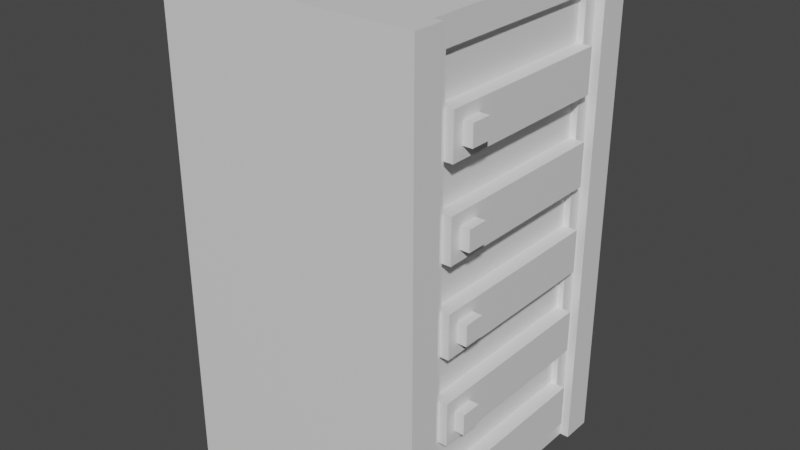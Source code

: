 # Source: Servers.blend  (saved by Blender 2.83.18; exported with 4.5.12 LTS)
import bpy
from mathutils import Matrix  # noqa: F401  (used for matrix-valued properties, if any)

bpy.ops.wm.read_factory_settings(use_empty=True)
scene = bpy.context.scene
scene.name = 'Scene'

# ---- collections
col_collection = bpy.data.collections.new('Collection'); scene.collection.children.link(col_collection)

# ---- materials (node trees are filled in below, after node groups)
mat_light = bpy.data.materials.new('Light')
mat_light.use_transparent_shadow = False
mat_bluee = bpy.data.materials.new('Bluee')
mat_bluee.use_transparent_shadow = False
mat_dark = bpy.data.materials.new('Dark')
mat_dark.use_transparent_shadow = False
mat_green = bpy.data.materials.new('Green')
mat_green.use_transparent_shadow = False

# ---- material node trees
mat_light.use_nodes = True; mat_light.node_tree.nodes.clear()
_N = mat_light.node_tree.nodes; _L = mat_light.node_tree.links
n0 = _N.new('ShaderNodeBsdfPrincipled'); n0.name = 'Principled BSDF'; n0.location = (10, 300)
n0.distribution = 'GGX'
n0.subsurface_method = 'BURLEY'
n0.inputs[3].default_value = 1.45
n0.inputs[27].default_value = (0.0, 0.0, 0.0, 1.0)
n0.inputs[28].default_value = 1.0
n1 = _N.new('ShaderNodeOutputMaterial'); n1.name = 'Material Output'; n1.location = (300, 300)
_L.new(n0.outputs[0], n1.inputs[0])
n1.is_active_output = True
mat_bluee.use_nodes = True; mat_bluee.node_tree.nodes.clear()
_N = mat_bluee.node_tree.nodes; _L = mat_bluee.node_tree.links
n0 = _N.new('ShaderNodeBsdfPrincipled'); n0.name = 'Principled BSDF'; n0.location = (10, 300)
n0.distribution = 'GGX'
n0.subsurface_method = 'BURLEY'
n0.inputs[3].default_value = 1.45
n0.inputs[27].default_value = (0.0, 0.0, 0.0, 1.0)
n0.inputs[28].default_value = 1.0
n1 = _N.new('ShaderNodeOutputMaterial'); n1.name = 'Material Output'; n1.location = (300, 300)
_L.new(n0.outputs[0], n1.inputs[0])
n1.is_active_output = True
mat_dark.use_nodes = True; mat_dark.node_tree.nodes.clear()
_N = mat_dark.node_tree.nodes; _L = mat_dark.node_tree.links
n0 = _N.new('ShaderNodeBsdfPrincipled'); n0.name = 'Principled BSDF'; n0.location = (10, 300)
n0.distribution = 'GGX'
n0.subsurface_method = 'BURLEY'
n0.inputs[3].default_value = 1.45
n0.inputs[27].default_value = (0.0, 0.0, 0.0, 1.0)
n0.inputs[28].default_value = 1.0
n1 = _N.new('ShaderNodeOutputMaterial'); n1.name = 'Material Output'; n1.location = (300, 300)
_L.new(n0.outputs[0], n1.inputs[0])
n1.is_active_output = True
mat_green.use_nodes = True; mat_green.node_tree.nodes.clear()
_N = mat_green.node_tree.nodes; _L = mat_green.node_tree.links
n0 = _N.new('ShaderNodeBsdfPrincipled'); n0.name = 'Principled BSDF'; n0.location = (10, 300)
n0.distribution = 'GGX'
n0.subsurface_method = 'BURLEY'
n0.inputs[3].default_value = 1.45
n0.inputs[27].default_value = (0.0, 0.0, 0.0, 1.0)
n0.inputs[28].default_value = 1.0
n1 = _N.new('ShaderNodeOutputMaterial'); n1.name = 'Material Output'; n1.location = (300, 300)
_L.new(n0.outputs[0], n1.inputs[0])
n1.is_active_output = True

# ---- world
world_world = bpy.data.worlds.new('World'); scene.world = world_world
world_world.use_nodes = True; world_world.node_tree.nodes.clear()
_N = world_world.node_tree.nodes; _L = world_world.node_tree.links
n0 = _N.new('ShaderNodeOutputWorld'); n0.name = 'World Output'; n0.location = (300, 300)
n1 = _N.new('ShaderNodeBackground'); n1.name = 'Background'; n1.location = (10, 300)
n1.inputs[0].default_value = (0.05088, 0.05088, 0.05088, 1.0)
_L.new(n1.outputs[0], n0.inputs[0])
n0.is_active_output = True
world_world.color = (0.05088, 0.05088, 0.05088)
world_world.use_sun_shadow = False
world_world.sun_shadow_jitter_overblur = 0.0

# ---- meshes
me_cube_001 = bpy.data.meshes.new('Cube.001')
me_cube_001.from_pydata([(1.0, -1.0, -1.0), (1.0, -1.0, 1.0), (1.0, 1.0, -1.0), (1.0, 1.0, 1.0), (1.0, -0.6716, 0.8938), (1.0, -0.6716, -0.8938), (1.0, 0.6716, -0.8938), (1.0, 0.6716, 0.8938), (1.0, 0.7778, 1.0), (1.0, -0.7778, 1.0), (1.0, -0.7778, -1.0), (1.0, 0.7778, -1.0), (1.0, 1.0, 0.8), (1.0, 1.0, 0.6), (1.0, 1.0, 0.4), (1.0, 1.0, 0.2), (1.0, 1.0, 0.0), (1.0, 1.0, -0.2), (1.0, 1.0, -0.4), (1.0, 1.0, -0.6), (1.0, 1.0, -0.8), (1.0, -1.0, 0.8), (1.0, -1.0, 0.6), (1.0, -1.0, 0.4), (1.0, -1.0, 0.2), (1.0, -1.0, 0.0), (1.0, -1.0, -0.2), (1.0, -1.0, -0.4), (1.0, -1.0, -0.6), (1.0, -1.0, -0.8), (1.0, -0.7778, 0.8), (1.0, -0.7778, 0.6), (1.0, -0.7778, 0.4), (1.0, -0.7778, 0.2), (1.0, -0.7778, 0.0), (1.0, -0.7778, -0.2), (1.0, -0.7778, -0.4), (1.0, -0.7778, -0.6), (1.0, -0.7778, -0.8), (1.0, 0.7778, 0.8), (1.0, 0.7778, 0.6), (1.0, 0.7778, 0.4), (1.0, 0.7778, 0.2), (1.0, 0.7778, 0.0), (1.0, 0.7778, -0.2), (1.0, 0.7778, -0.4), (1.0, 0.7778, -0.6), (1.0, 0.7778, -0.8), (1.0, -0.6716, 0.7151), (1.0, -0.6716, 0.5363), (1.0, -0.6716, 0.3575), (1.0, -0.6716, 0.1788), (1.0, -0.6716, -2.98e-08), (1.0, -0.6716, -0.1788), (1.0, -0.6716, -0.3575), (1.0, -0.6716, -0.5363), (1.0, -0.6716, -0.7151), (1.0, 0.6716, 0.7151), (1.0, 0.6716, 0.5363), (1.0, 0.6716, 0.3575), (1.0, 0.6716, 0.1788), (1.0, 0.6716, -2.98e-08), (1.0, 0.6716, -0.1788), (1.0, 0.6716, -0.3575), (1.0, 0.6716, -0.5363), (1.0, 0.6716, -0.7151), (1.072, -0.6716, -0.7151), (1.072, -0.6716, -0.8938), (1.072, 0.6716, -0.8938), (1.072, 0.6716, -0.7151), (1.072, -0.6716, 0.7151), (1.072, -0.6716, 0.5363), (1.072, -0.6716, 0.3575), (1.072, -0.6716, 0.1788), (1.072, -0.6716, -2.98e-08), (1.072, -0.6716, -0.1788), (1.072, -0.6716, -0.3575), (1.072, -0.6716, -0.5363), (1.072, 0.6716, 0.7151), (1.072, 0.6716, 0.5363), (1.072, 0.6716, 0.3575), (1.072, 0.6716, 0.1788), (1.072, 0.6716, -2.98e-08), (1.072, 0.6716, -0.1788), (1.072, 0.6716, -0.3575), (1.072, 0.6716, -0.5363), (1.075, 1.0, -0.8), (1.075, 1.0, -1.0), (1.075, 0.7778, -1.0), (1.075, -0.7778, 1.0), (1.075, -1.0, 1.0), (1.075, -1.0, -0.8), (1.075, -1.0, -1.0), (1.075, -0.7778, -1.0), (1.075, -0.7778, -0.8), (1.075, 1.0, 1.0), (1.075, 0.7778, 1.0), (1.075, 0.7778, -0.8), (1.075, 1.0, 0.8), (1.075, 1.0, 0.6), (1.075, 1.0, 0.4), (1.075, 1.0, 0.2), (1.075, 1.0, 0.0), (1.075, 1.0, -0.2), (1.075, 1.0, -0.4), (1.075, 1.0, -0.6), (1.075, -1.0, 0.8), (1.075, -1.0, 0.6), (1.075, -1.0, 0.4), (1.075, -1.0, 0.2), (1.075, -1.0, 0.0), (1.075, -1.0, -0.2), (1.075, -1.0, -0.4), (1.075, -1.0, -0.6), (1.075, -0.7778, 0.8), (1.075, -0.7778, 0.6), (1.075, -0.7778, 0.4), (1.075, -0.7778, 0.2), (1.075, -0.7778, 0.0), (1.075, -0.7778, -0.2), (1.075, -0.7778, -0.4), (1.075, -0.7778, -0.6), (1.075, 0.7778, 0.8), (1.075, 0.7778, 0.6), (1.075, 0.7778, 0.4), (1.075, 0.7778, 0.2), (1.075, 0.7778, 0.0), (1.075, 0.7778, -0.2), (1.075, 0.7778, -0.4), (1.075, 0.7778, -0.6), (0.9467, 0.6716, 0.8938), (0.9467, -0.6716, 0.8938), (0.9467, -0.6716, 0.7151), (0.9467, -0.6716, 0.5363), (0.9467, -0.6716, 0.3575), (0.9467, -0.6716, 0.1788), (0.9467, -0.6716, -2.98e-08), (0.9467, -0.6716, -0.1788), (0.9467, -0.6716, -0.3575), (0.9467, -0.6716, -0.5363), (0.9467, -0.6716, -0.7151), (0.9467, 0.6716, 0.7151), (0.9467, 0.6716, 0.5363), (0.9467, 0.6716, 0.3575), (0.9467, 0.6716, 0.1788), (0.9467, 0.6716, -2.98e-08), (0.9467, 0.6716, -0.1788), (0.9467, 0.6716, -0.3575), (0.9467, 0.6716, -0.5363), (0.9467, 0.6716, -0.7151), (-1.0, -1.0, -1.0), (-1.0, -1.0, 1.0), (-1.0, 1.0, -1.0), (-1.0, 1.0, 1.0), (0.0, 0.7778, 1.0), (0.0, 0.7778, -1.0), (-1.0, -0.6716, 0.8938), (0.0, -0.7778, -1.0), (-1.0, -0.6716, -0.8938), (0.0, -0.7778, 1.0), (0.0, -1.0, 1.0), (0.0, -1.0, -1.0), (-1.0, 0.6716, -0.8938), (0.0, 1.0, 1.0), (-1.0, 0.6716, 0.8938), (0.0, 1.0, -1.0), (-1.0, 0.7778, 1.0), (-1.0, -0.7778, 1.0), (-1.0, -0.7778, -1.0), (-1.0, 0.7778, -1.0), (-1.0, 1.0, 0.8), (-1.0, 1.0, 0.6), (-1.0, 1.0, 0.4), (-1.0, 1.0, 0.2), (-1.0, 1.0, 0.0), (-1.0, 1.0, -0.2), (-1.0, 1.0, -0.4), (-1.0, 1.0, -0.6), (-1.0, 1.0, -0.8), (-1.0, -1.0, 0.8), (-1.0, -1.0, 0.6), (-1.0, -1.0, 0.4), (-1.0, -1.0, 0.2), (-1.0, -1.0, 0.0), (-1.0, -1.0, -0.2), (-1.0, -1.0, -0.4), (-1.0, -1.0, -0.6), (-1.0, -1.0, -0.8), (0.0, 1.0, 0.8), (0.0, 1.0, 0.6), (0.0, 1.0, 0.4), (0.0, 1.0, 0.2), (0.0, 1.0, 0.0), (0.0, 1.0, -0.2), (0.0, 1.0, -0.4), (0.0, 1.0, -0.6), (0.0, 1.0, -0.8), (0.0, -1.0, 0.8), (0.0, -1.0, 0.6), (0.0, -1.0, 0.4), (0.0, -1.0, 0.2), (0.0, -1.0, 0.0), (0.0, -1.0, -0.2), (0.0, -1.0, -0.4), (0.0, -1.0, -0.6), (0.0, -1.0, -0.8), (-1.0, -0.7778, 0.8), (-1.0, -0.7778, 0.6), (-1.0, -0.7778, 0.4), (-1.0, -0.7778, 0.2), (-1.0, -0.7778, 0.0), (-1.0, -0.7778, -0.2), (-1.0, -0.7778, -0.4), (-1.0, -0.7778, -0.6), (-1.0, -0.7778, -0.8), (-1.0, 0.7778, 0.8), (-1.0, 0.7778, 0.6), (-1.0, 0.7778, 0.4), (-1.0, 0.7778, 0.2), (-1.0, 0.7778, 0.0), (-1.0, 0.7778, -0.2), (-1.0, 0.7778, -0.4), (-1.0, 0.7778, -0.6), (-1.0, 0.7778, -0.8), (-1.0, -0.6716, 0.7151), (-1.0, -0.6716, 0.5363), (-1.0, -0.6716, 0.3575), (-1.0, -0.6716, 0.1788), (-1.0, -0.6716, -2.98e-08), (-1.0, -0.6716, -0.1788), (-1.0, -0.6716, -0.3575), (-1.0, -0.6716, -0.5363), (-1.0, -0.6716, -0.7151), (-1.0, 0.6716, 0.7151), (-1.0, 0.6716, 0.5363), (-1.0, 0.6716, 0.3575), (-1.0, 0.6716, 0.1788), (-1.0, 0.6716, -2.98e-08), (-1.0, 0.6716, -0.1788), (-1.0, 0.6716, -0.3575), (-1.0, 0.6716, -0.5363), (-1.0, 0.6716, -0.7151), (-1.072, -0.6716, -0.7151), (-1.072, -0.6716, -0.8938), (-1.072, 0.6716, -0.8938), (-1.072, 0.6716, -0.7151), (-1.072, -0.6716, 0.7151), (-1.072, -0.6716, 0.5363), (-1.072, -0.6716, 0.3575), (-1.072, -0.6716, 0.1788), (-1.072, -0.6716, -2.98e-08), (-1.072, -0.6716, -0.1788), (-1.072, -0.6716, -0.3575), (-1.072, -0.6716, -0.5363), (-1.072, 0.6716, 0.7151), (-1.072, 0.6716, 0.5363), (-1.072, 0.6716, 0.3575), (-1.072, 0.6716, 0.1788), (-1.072, 0.6716, -2.98e-08), (-1.072, 0.6716, -0.1788), (-1.072, 0.6716, -0.3575), (-1.072, 0.6716, -0.5363), (-1.075, 1.0, -0.8), (-1.075, 1.0, -1.0), (-1.075, 0.7778, -1.0), (-1.075, -0.7778, 1.0), (-1.075, -1.0, 1.0), (-1.075, -1.0, -0.8), (-1.075, -1.0, -1.0), (-1.075, -0.7778, -1.0), (-1.075, -0.7778, -0.8), (-1.075, 1.0, 1.0), (-1.075, 0.7778, 1.0), (-1.075, 0.7778, -0.8), (-1.075, 1.0, 0.8), (-1.075, 1.0, 0.6), (-1.075, 1.0, 0.4), (-1.075, 1.0, 0.2), (-1.075, 1.0, 0.0), (-1.075, 1.0, -0.2), (-1.075, 1.0, -0.4), (-1.075, 1.0, -0.6), (-1.075, -1.0, 0.8), (-1.075, -1.0, 0.6), (-1.075, -1.0, 0.4), (-1.075, -1.0, 0.2), (-1.075, -1.0, 0.0), (-1.075, -1.0, -0.2), (-1.075, -1.0, -0.4), (-1.075, -1.0, -0.6), (-1.075, -0.7778, 0.8), (-1.075, -0.7778, 0.6), (-1.075, -0.7778, 0.4), (-1.075, -0.7778, 0.2), (-1.075, -0.7778, 0.0), (-1.075, -0.7778, -0.2), (-1.075, -0.7778, -0.4), (-1.075, -0.7778, -0.6), (-1.075, 0.7778, 0.8), (-1.075, 0.7778, 0.6), (-1.075, 0.7778, 0.4), (-1.075, 0.7778, 0.2), (-1.075, 0.7778, 0.0), (-1.075, 0.7778, -0.2), (-1.075, 0.7778, -0.4), (-1.075, 0.7778, -0.6), (-0.9467, 0.6716, 0.8938), (-0.9467, -0.6716, 0.8938), (-0.9467, -0.6716, 0.7151), (-0.9467, -0.6716, 0.5363), (-0.9467, -0.6716, 0.3575), (-0.9467, -0.6716, 0.1788), (-0.9467, -0.6716, -2.98e-08), (-0.9467, -0.6716, -0.1788), (-0.9467, -0.6716, -0.3575), (-0.9467, -0.6716, -0.5363), (-0.9467, -0.6716, -0.7151), (-0.9467, 0.6716, 0.7151), (-0.9467, 0.6716, 0.5363), (-0.9467, 0.6716, 0.3575), (-0.9467, 0.6716, 0.1788), (-0.9467, 0.6716, -2.98e-08), (-0.9467, 0.6716, -0.1788), (-0.9467, 0.6716, -0.3575), (-0.9467, 0.6716, -0.5363), (-0.9467, 0.6716, -0.7151), (1.053, -0.5935, 0.6678), (1.053, -0.5935, 0.5836), (1.053, -0.4478, 0.6678), (1.053, -0.4478, 0.5836), (1.15, -0.5935, 0.6678), (1.15, -0.5935, 0.5836), (1.15, -0.4478, 0.6678), (1.15, -0.4478, 0.5836), (-1.053, -0.5935, 0.6678), (-1.053, -0.5935, 0.5836), (-1.053, -0.4478, 0.6678), (-1.053, -0.4478, 0.5836), (-1.15, -0.5935, 0.6678), (-1.15, -0.5935, 0.5836), (-1.15, -0.4478, 0.6678), (-1.15, -0.4478, 0.5836), (1.053, -0.5935, 0.3077), (1.053, -0.5935, 0.2234), (1.053, -0.4478, 0.3077), (1.053, -0.4478, 0.2234), (1.15, -0.5935, 0.3077), (1.15, -0.5935, 0.2234), (1.15, -0.4478, 0.3077), (1.15, -0.4478, 0.2234), (-1.053, -0.5935, 0.3077), (-1.053, -0.5935, 0.2234), (-1.053, -0.4478, 0.3077), (-1.053, -0.4478, 0.2234), (-1.15, -0.5935, 0.3077), (-1.15, -0.5935, 0.2234), (-1.15, -0.4478, 0.3077), (-1.15, -0.4478, 0.2234), (1.053, -0.5935, -0.0477), (1.053, -0.5935, -0.132), (1.053, -0.4478, -0.0477), (1.053, -0.4478, -0.132), (1.15, -0.5935, -0.0477), (1.15, -0.5935, -0.132), (1.15, -0.4478, -0.0477), (1.15, -0.4478, -0.132), (-1.053, -0.5935, -0.0477), (-1.053, -0.5935, -0.132), (-1.053, -0.4478, -0.0477), (-1.053, -0.4478, -0.132), (-1.15, -0.5935, -0.0477), (-1.15, -0.5935, -0.132), (-1.15, -0.4478, -0.0477), (-1.15, -0.4478, -0.132), (1.053, -0.5935, -0.4121), (1.053, -0.5935, -0.4964), (1.053, -0.4478, -0.4121), (1.053, -0.4478, -0.4964), (1.15, -0.5935, -0.4121), (1.15, -0.5935, -0.4964), (1.15, -0.4478, -0.4121), (1.15, -0.4478, -0.4964), (-1.053, -0.5935, -0.4121), (-1.053, -0.5935, -0.4964), (-1.053, -0.4478, -0.4121), (-1.053, -0.4478, -0.4964), (-1.15, -0.5935, -0.4121), (-1.15, -0.5935, -0.4964), (-1.15, -0.4478, -0.4121), (-1.15, -0.4478, -0.4964), (1.053, -0.5935, -0.7576), (1.053, -0.5935, -0.8419), (1.053, -0.4478, -0.7576), (1.053, -0.4478, -0.8419), (1.15, -0.5935, -0.7576), (1.15, -0.5935, -0.8419), (1.15, -0.4478, -0.7576), (1.15, -0.4478, -0.8419), (-1.053, -0.5935, -0.7576), (-1.053, -0.5935, -0.8419), (-1.053, -0.4478, -0.7576), (-1.053, -0.4478, -0.8419), (-1.15, -0.5935, -0.7576), (-1.15, -0.5935, -0.8419), (-1.15, -0.4478, -0.7576), (-1.15, -0.4478, -0.8419)], [], [(188, 163, 3, 12), (20, 19, 105, 86), (157, 10, 0, 161), (21, 1, 160, 197), (10, 157, 155, 11), (9, 159, 160, 1), (56, 5, 67, 66), (41, 42, 125, 124), (165, 2, 11, 155), (159, 9, 8, 154), (3, 163, 154, 8), (4, 7, 8, 9), (48, 4, 9, 30), (6, 5, 10, 11), (65, 6, 11, 47), (7, 57, 39, 8), (57, 58, 40, 39), (58, 59, 41, 40), (59, 60, 42, 41), (60, 61, 43, 42), (61, 62, 44, 43), (62, 63, 45, 44), (63, 64, 46, 45), (64, 65, 47, 46), (5, 56, 38, 10), (56, 55, 37, 38), (55, 54, 36, 37), (54, 53, 35, 36), (53, 52, 34, 35), (52, 51, 33, 34), (51, 50, 32, 33), (50, 49, 31, 32), (49, 48, 30, 31), (2, 20, 86, 87), (19, 18, 104, 105), (40, 41, 124, 123), (18, 17, 103, 104), (39, 40, 123, 122), (17, 16, 102, 103), (8, 39, 122, 96), (16, 15, 101, 102), (38, 37, 121, 94), (63, 62, 146, 147), (53, 62, 83, 75), (64, 55, 139, 148), (52, 53, 75, 74), (4, 48, 132, 131), (60, 59, 80, 81), (54, 63, 147, 138), (61, 52, 74, 82), (53, 54, 138, 137), (0, 29, 205, 161), (29, 28, 204, 205), (28, 27, 203, 204), (27, 26, 202, 203), (26, 25, 201, 202), (25, 24, 200, 201), (24, 23, 199, 200), (23, 22, 198, 199), (22, 21, 197, 198), (28, 29, 91, 113), (47, 11, 88, 97), (15, 14, 100, 101), (37, 36, 120, 121), (27, 28, 113, 112), (14, 13, 99, 100), (36, 35, 119, 120), (26, 27, 112, 111), (3, 8, 96, 95), (165, 196, 20, 2), (196, 195, 19, 20), (195, 194, 18, 19), (194, 193, 17, 18), (193, 192, 16, 17), (192, 191, 15, 16), (191, 190, 14, 15), (190, 189, 13, 14), (189, 188, 12, 13), (69, 66, 67, 68), (78, 70, 71, 79), (80, 72, 73, 81), (82, 74, 75, 83), (84, 76, 77, 85), (63, 54, 76, 84), (5, 6, 68, 67), (62, 61, 82, 83), (54, 55, 77, 76), (55, 64, 85, 77), (6, 65, 69, 68), (57, 48, 70, 78), (48, 49, 71, 70), (65, 56, 66, 69), (64, 63, 84, 85), (49, 58, 79, 71), (59, 50, 72, 80), (58, 57, 78, 79), (50, 51, 73, 72), (51, 60, 81, 73), (114, 89, 90, 106), (98, 95, 96, 122), (87, 86, 97, 88), (86, 105, 129, 97), (105, 104, 128, 129), (104, 103, 127, 128), (103, 102, 126, 127), (102, 101, 125, 126), (101, 100, 124, 125), (100, 99, 123, 124), (99, 98, 122, 123), (93, 94, 91, 92), (94, 121, 113, 91), (121, 120, 112, 113), (120, 119, 111, 112), (119, 118, 110, 111), (118, 117, 109, 110), (117, 116, 108, 109), (116, 115, 107, 108), (115, 114, 106, 107), (11, 2, 87, 88), (42, 43, 126, 125), (1, 21, 106, 90), (30, 9, 89, 114), (9, 1, 90, 89), (43, 44, 127, 126), (0, 10, 93, 92), (21, 22, 107, 106), (31, 30, 114, 115), (29, 0, 92, 91), (44, 45, 128, 127), (22, 23, 108, 107), (32, 31, 115, 116), (45, 46, 129, 128), (10, 38, 94, 93), (23, 24, 109, 108), (33, 32, 116, 117), (46, 47, 97, 129), (24, 25, 110, 109), (34, 33, 117, 118), (12, 3, 95, 98), (25, 26, 111, 110), (35, 34, 118, 119), (13, 12, 98, 99), (130, 131, 132, 141), (142, 133, 134, 143), (144, 135, 136, 145), (146, 137, 138, 147), (148, 139, 140, 149), (55, 56, 140, 139), (48, 57, 141, 132), (56, 65, 149, 140), (57, 7, 130, 141), (58, 49, 133, 142), (49, 50, 134, 133), (65, 64, 148, 149), (50, 59, 143, 134), (60, 51, 135, 144), (59, 58, 142, 143), (51, 52, 136, 135), (52, 61, 145, 136), (7, 4, 131, 130), (62, 53, 137, 146), (61, 60, 144, 145), (188, 170, 153, 163), (178, 262, 281, 177), (157, 161, 150, 168), (179, 197, 160, 151), (168, 169, 155, 157), (167, 151, 160, 159), (232, 242, 243, 158), (217, 300, 301, 218), (165, 155, 169, 152), (159, 154, 166, 167), (153, 166, 154, 163), (156, 167, 166, 164), (224, 206, 167, 156), (162, 169, 168, 158), (241, 223, 169, 162), (164, 166, 215, 233), (233, 215, 216, 234), (234, 216, 217, 235), (235, 217, 218, 236), (236, 218, 219, 237), (237, 219, 220, 238), (238, 220, 221, 239), (239, 221, 222, 240), (240, 222, 223, 241), (158, 168, 214, 232), (232, 214, 213, 231), (231, 213, 212, 230), (230, 212, 211, 229), (229, 211, 210, 228), (228, 210, 209, 227), (227, 209, 208, 226), (226, 208, 207, 225), (225, 207, 206, 224), (152, 263, 262, 178), (177, 281, 280, 176), (216, 299, 300, 217), (176, 280, 279, 175), (215, 298, 299, 216), (175, 279, 278, 174), (166, 272, 298, 215), (174, 278, 277, 173), (214, 270, 297, 213), (239, 323, 322, 238), (229, 251, 259, 238), (240, 324, 315, 231), (228, 250, 251, 229), (156, 307, 308, 224), (236, 257, 256, 235), (230, 314, 323, 239), (237, 258, 250, 228), (229, 313, 314, 230), (150, 161, 205, 187), (187, 205, 204, 186), (186, 204, 203, 185), (185, 203, 202, 184), (184, 202, 201, 183), (183, 201, 200, 182), (182, 200, 199, 181), (181, 199, 198, 180), (180, 198, 197, 179), (186, 289, 267, 187), (223, 273, 264, 169), (173, 277, 276, 172), (213, 297, 296, 212), (185, 288, 289, 186), (172, 276, 275, 171), (212, 296, 295, 211), (184, 287, 288, 185), (153, 271, 272, 166), (165, 152, 178, 196), (196, 178, 177, 195), (195, 177, 176, 194), (194, 176, 175, 193), (193, 175, 174, 192), (192, 174, 173, 191), (191, 173, 172, 190), (190, 172, 171, 189), (189, 171, 170, 188), (245, 244, 243, 242), (254, 255, 247, 246), (256, 257, 249, 248), (258, 259, 251, 250), (260, 261, 253, 252), (239, 260, 252, 230), (158, 243, 244, 162), (238, 259, 258, 237), (230, 252, 253, 231), (231, 253, 261, 240), (162, 244, 245, 241), (233, 254, 246, 224), (224, 246, 247, 225), (241, 245, 242, 232), (240, 261, 260, 239), (225, 247, 255, 234), (235, 256, 248, 226), (234, 255, 254, 233), (226, 248, 249, 227), (227, 249, 257, 236), (290, 282, 266, 265), (274, 298, 272, 271), (263, 264, 273, 262), (262, 273, 305, 281), (281, 305, 304, 280), (280, 304, 303, 279), (279, 303, 302, 278), (278, 302, 301, 277), (277, 301, 300, 276), (276, 300, 299, 275), (275, 299, 298, 274), (269, 268, 267, 270), (270, 267, 289, 297), (297, 289, 288, 296), (296, 288, 287, 295), (295, 287, 286, 294), (294, 286, 285, 293), (293, 285, 284, 292), (292, 284, 283, 291), (291, 283, 282, 290), (169, 264, 263, 152), (218, 301, 302, 219), (151, 266, 282, 179), (206, 290, 265, 167), (167, 265, 266, 151), (219, 302, 303, 220), (150, 268, 269, 168), (179, 282, 283, 180), (207, 291, 290, 206), (187, 267, 268, 150), (220, 303, 304, 221), (180, 283, 284, 181), (208, 292, 291, 207), (221, 304, 305, 222), (168, 269, 270, 214), (181, 284, 285, 182), (209, 293, 292, 208), (222, 305, 273, 223), (182, 285, 286, 183), (210, 294, 293, 209), (170, 274, 271, 153), (183, 286, 287, 184), (211, 295, 294, 210), (171, 275, 274, 170), (306, 317, 308, 307), (318, 319, 310, 309), (320, 321, 312, 311), (322, 323, 314, 313), (324, 325, 316, 315), (231, 315, 316, 232), (224, 308, 317, 233), (232, 316, 325, 241), (233, 317, 306, 164), (234, 318, 309, 225), (225, 309, 310, 226), (241, 325, 324, 240), (226, 310, 319, 235), (236, 320, 311, 227), (235, 319, 318, 234), (227, 311, 312, 228), (228, 312, 321, 237), (164, 306, 307, 156), (238, 322, 313, 229), (237, 321, 320, 236), (328, 329, 327, 326), (332, 330, 331, 333), (328, 326, 330, 332), (326, 327, 331, 330), (327, 329, 333, 331), (329, 328, 332, 333), (336, 334, 335, 337), (340, 341, 339, 338), (336, 340, 338, 334), (334, 338, 339, 335), (335, 339, 341, 337), (337, 341, 340, 336), (344, 345, 343, 342), (348, 346, 347, 349), (344, 342, 346, 348), (342, 343, 347, 346), (343, 345, 349, 347), (345, 344, 348, 349), (352, 350, 351, 353), (356, 357, 355, 354), (352, 356, 354, 350), (350, 354, 355, 351), (351, 355, 357, 353), (353, 357, 356, 352), (360, 361, 359, 358), (364, 362, 363, 365), (360, 358, 362, 364), (358, 359, 363, 362), (359, 361, 365, 363), (361, 360, 364, 365), (368, 366, 367, 369), (372, 373, 371, 370), (368, 372, 370, 366), (366, 370, 371, 367), (367, 371, 373, 369), (369, 373, 372, 368), (376, 377, 375, 374), (380, 378, 379, 381), (376, 374, 378, 380), (374, 375, 379, 378), (375, 377, 381, 379), (377, 376, 380, 381), (384, 382, 383, 385), (388, 389, 387, 386), (384, 388, 386, 382), (382, 386, 387, 383), (383, 387, 389, 385), (385, 389, 388, 384), (392, 393, 391, 390), (396, 394, 395, 397), (392, 390, 394, 396), (390, 391, 395, 394), (391, 393, 397, 395), (393, 392, 396, 397), (400, 398, 399, 401), (404, 405, 403, 402), (400, 404, 402, 398), (398, 402, 403, 399), (399, 403, 405, 401), (401, 405, 404, 400)])
me_cube_001.polygons.foreach_set('material_index', [1, 1, 0, 1, 1, 0, 2, 0, 0, 1, 0, 1, 1, 1, 1, 1, 1, 1, 1, 1, 1, 1, 1, 1, 1, 1, 1, 1, 1, 1, 1, 1, 1, 1, 1, 0, 1, 0, 1, 0, 1, 0, 2, 2, 2, 2, 2, 2, 2, 2, 2, 1, 1, 1, 1, 1, 1, 1, 1, 1, 0, 0, 1, 0, 0, 1, 0, 0, 0, 1, 1, 1, 1, 1, 1, 1, 1, 1, 2, 2, 2, 2, 2, 2, 2, 2, 2, 2, 2, 2, 2, 2, 2, 2, 2, 2, 2, 2, 0, 0, 0, 0, 0, 0, 0, 0, 0, 0, 0, 0, 0, 0, 0, 0, 0, 0, 0, 0, 0, 0, 0, 0, 0, 0, 0, 0, 0, 0, 0, 0, 0, 0, 0, 0, 0, 0, 0, 0, 1, 0, 0, 1, 1, 1, 1, 1, 1, 2, 2, 2, 2, 2, 2, 2, 2, 2, 2, 2, 2, 2, 2, 2, 1, 0, 0, 1, 1, 0, 2, 0, 0, 1, 0, 1, 1, 1, 1, 1, 1, 1, 1, 1, 1, 1, 1, 1, 1, 1, 1, 1, 1, 1, 1, 1, 1, 0, 0, 0, 0, 0, 0, 0, 0, 0, 2, 2, 2, 2, 2, 2, 2, 2, 2, 1, 1, 1, 1, 1, 1, 1, 1, 1, 0, 0, 0, 0, 0, 0, 0, 0, 0, 1, 1, 1, 1, 1, 1, 1, 1, 1, 2, 2, 2, 2, 2, 2, 2, 2, 2, 2, 2, 2, 2, 2, 2, 2, 2, 2, 2, 2, 0, 0, 0, 0, 0, 0, 0, 0, 0, 0, 0, 0, 0, 0, 0, 0, 0, 0, 0, 0, 0, 0, 0, 0, 0, 0, 0, 0, 0, 0, 0, 0, 0, 0, 0, 0, 0, 0, 0, 0, 0, 0, 0, 0, 1, 1, 1, 1, 1, 2, 2, 2, 2, 2, 2, 2, 2, 2, 2, 2, 2, 0, 2, 2, 3, 3, 3, 3, 3, 3, 3, 3, 3, 3, 3, 3, 3, 3, 3, 3, 3, 3, 3, 3, 3, 3, 3, 3, 3, 3, 3, 3, 3, 3, 3, 3, 3, 3, 3, 3, 3, 3, 3, 3, 3, 3, 3, 3, 3, 3, 3, 3, 3, 3, 3, 3, 3, 3, 3, 3, 3, 3, 3, 3])
_uv = me_cube_001.uv_layers.new(name='UVMap')
_uv.uv.foreach_set('vector', [0.6, 0.375, 0.625, 0.375, 0.625, 0.5, 0.6, 0.5, 0.4, 0.5, 0.425, 0.5, 0.425, 0.5, 0.4, 0.5, 0.25, 0.7222, 0.375, 0.7222, 0.375, 0.75, 0.25, 0.75, 0.6, 0.75, 0.625, 0.75, 0.625, 0.875, 0.6, 0.875, 0.375, 0.7222, 0.25, 0.7222, 0.25, 0.5278, 0.375, 0.5278, 0.625, 0.7222, 0.75, 0.7222, 0.75, 0.75, 0.625, 0.75, 0.4106, 0.709, 0.3883, 0.709, 0.3883, 0.709, 0.4106, 0.709, 0.55, 0.5278, 0.525, 0.5278, 0.525, 0.5278, 0.55, 0.5278, 0.25, 0.5, 0.375, 0.5, 0.375, 0.5278, 0.25, 0.5278, 0.75, 0.7222, 0.625, 0.7222, 0.625, 0.5278, 0.75, 0.5278, 0.625, 0.5, 0.75, 0.5, 0.75, 0.5278, 0.625, 0.5278, 0.6117, 0.709, 0.6117, 0.541, 0.625, 0.5278, 0.625, 0.7222, 0.5894, 0.709, 0.6117, 0.709, 0.625, 0.7222, 0.6, 0.7222, 0.3883, 0.541, 0.3883, 0.709, 0.375, 0.7222, 0.375, 0.5278, 0.4106, 0.541, 0.3883, 0.541, 0.375, 0.5278, 0.4, 0.5278, 0.6117, 0.541, 0.5894, 0.541, 0.6, 0.5278, 0.625, 0.5278, 0.5894, 0.541, 0.567, 0.541, 0.575, 0.5278, 0.6, 0.5278, 0.567, 0.541, 0.5447, 0.541, 0.55, 0.5278, 0.575, 0.5278, 0.5447, 0.541, 0.5223, 0.541, 0.525, 0.5278, 0.55, 0.5278, 0.5223, 0.541, 0.5, 0.541, 0.5, 0.5278, 0.525, 0.5278, 0.5, 0.541, 0.4777, 0.541, 0.475, 0.5278, 0.5, 0.5278, 0.4777, 0.541, 0.4553, 0.541, 0.45, 0.5278, 0.475, 0.5278, 0.4553, 0.541, 0.433, 0.541, 0.425, 0.5278, 0.45, 0.5278, 0.433, 0.541, 0.4106, 0.541, 0.4, 0.5278, 0.425, 0.5278, 0.3883, 0.709, 0.4106, 0.709, 0.4, 0.7222, 0.375, 0.7222, 0.4106, 0.709, 0.433, 0.709, 0.425, 0.7222, 0.4, 0.7222, 0.433, 0.709, 0.4553, 0.709, 0.45, 0.7222, 0.425, 0.7222, 0.4553, 0.709, 0.4777, 0.709, 0.475, 0.7222, 0.45, 0.7222, 0.4777, 0.709, 0.5, 0.709, 0.5, 0.7222, 0.475, 0.7222, 0.5, 0.709, 0.5223, 0.709, 0.525, 0.7222, 0.5, 0.7222, 0.5223, 0.709, 0.5447, 0.709, 0.55, 0.7222, 0.525, 0.7222, 0.5447, 0.709, 0.567, 0.709, 0.575, 0.7222, 0.55, 0.7222, 0.567, 0.709, 0.5894, 0.709, 0.6, 0.7222, 0.575, 0.7222, 0.375, 0.5, 0.4, 0.5, 0.4, 0.5, 0.375, 0.5, 0.425, 0.5, 0.45, 0.5, 0.45, 0.5, 0.425, 0.5, 0.575, 0.5278, 0.55, 0.5278, 0.55, 0.5278, 0.575, 0.5278, 0.45, 0.5, 0.475, 0.5, 0.475, 0.5, 0.45, 0.5, 0.6, 0.5278, 0.575, 0.5278, 0.575, 0.5278, 0.6, 0.5278, 0.475, 0.5, 0.5, 0.5, 0.5, 0.5, 0.475, 0.5, 0.625, 0.5278, 0.6, 0.5278, 0.6, 0.5278, 0.625, 0.5278, 0.5, 0.5, 0.525, 0.5, 0.525, 0.5, 0.5, 0.5, 0.4, 0.7222, 0.425, 0.7222, 0.425, 0.7222, 0.4, 0.7222, 0.4553, 0.541, 0.4777, 0.541, 0.4777, 0.541, 0.4553, 0.541, 0.4777, 0.709, 0.4777, 0.541, 0.4777, 0.541, 0.4777, 0.709, 0.433, 0.541, 0.433, 0.709, 0.433, 0.709, 0.433, 0.541, 0.5, 0.709, 0.4777, 0.709, 0.4777, 0.709, 0.5, 0.709, 0.6117, 0.709, 0.5894, 0.709, 0.5894, 0.709, 0.6117, 0.709, 0.5223, 0.541, 0.5447, 0.541, 0.5447, 0.541, 0.5223, 0.541, 0.4553, 0.709, 0.4553, 0.541, 0.4553, 0.541, 0.4553, 0.709, 0.5, 0.541, 0.5, 0.709, 0.5, 0.709, 0.5, 0.541, 0.4777, 0.709, 0.4553, 0.709, 0.4553, 0.709, 0.4777, 0.709, 0.375, 0.75, 0.4, 0.75, 0.4, 0.875, 0.375, 0.875, 0.4, 0.75, 0.425, 0.75, 0.425, 0.875, 0.4, 0.875, 0.425, 0.75, 0.45, 0.75, 0.45, 0.875, 0.425, 0.875, 0.45, 0.75, 0.475, 0.75, 0.475, 0.875, 0.45, 0.875, 0.475, 0.75, 0.5, 0.75, 0.5, 0.875, 0.475, 0.875, 0.5, 0.75, 0.525, 0.75, 0.525, 0.875, 0.5, 0.875, 0.525, 0.75, 0.55, 0.75, 0.55, 0.875, 0.525, 0.875, 0.55, 0.75, 0.575, 0.75, 0.575, 0.875, 0.55, 0.875, 0.575, 0.75, 0.6, 0.75, 0.6, 0.875, 0.575, 0.875, 0.425, 0.75, 0.4, 0.75, 0.4, 0.75, 0.425, 0.75, 0.4, 0.5278, 0.375, 0.5278, 0.375, 0.5278, 0.4, 0.5278, 0.525, 0.5, 0.55, 0.5, 0.55, 0.5, 0.525, 0.5, 0.425, 0.7222, 0.45, 0.7222, 0.45, 0.7222, 0.425, 0.7222, 0.45, 0.75, 0.425, 0.75, 0.425, 0.75, 0.45, 0.75, 0.55, 0.5, 0.575, 0.5, 0.575, 0.5, 0.55, 0.5, 0.45, 0.7222, 0.475, 0.7222, 0.475, 0.7222, 0.45, 0.7222, 0.475, 0.75, 0.45, 0.75, 0.45, 0.75, 0.475, 0.75, 0.625, 0.5, 0.625, 0.5278, 0.625, 0.5278, 0.625, 0.5, 0.375, 0.375, 0.4, 0.375, 0.4, 0.5, 0.375, 0.5, 0.4, 0.375, 0.425, 0.375, 0.425, 0.5, 0.4, 0.5, 0.425, 0.375, 0.45, 0.375, 0.45, 0.5, 0.425, 0.5, 0.45, 0.375, 0.475, 0.375, 0.475, 0.5, 0.45, 0.5, 0.475, 0.375, 0.5, 0.375, 0.5, 0.5, 0.475, 0.5, 0.5, 0.375, 0.525, 0.375, 0.525, 0.5, 0.5, 0.5, 0.525, 0.375, 0.55, 0.375, 0.55, 0.5, 0.525, 0.5, 0.55, 0.375, 0.575, 0.375, 0.575, 0.5, 0.55, 0.5, 0.575, 0.375, 0.6, 0.375, 0.6, 0.5, 0.575, 0.5, 0.4106, 0.541, 0.4106, 0.709, 0.3883, 0.709, 0.3883, 0.541, 0.5894, 0.541, 0.5894, 0.709, 0.567, 0.709, 0.567, 0.541, 0.5447, 0.541, 0.5447, 0.709, 0.5223, 0.709, 0.5223, 0.541, 0.5, 0.541, 0.5, 0.709, 0.4777, 0.709, 0.4777, 0.541, 0.4553, 0.541, 0.4553, 0.709, 0.433, 0.709, 0.433, 0.541, 0.4553, 0.541, 0.4553, 0.709, 0.4553, 0.709, 0.4553, 0.541, 0.3883, 0.709, 0.3883, 0.541, 0.3883, 0.541, 0.3883, 0.709, 0.4777, 0.541, 0.5, 0.541, 0.5, 0.541, 0.4777, 0.541, 0.4553, 0.709, 0.433, 0.709, 0.433, 0.709, 0.4553, 0.709, 0.433, 0.709, 0.433, 0.541, 0.433, 0.541, 0.433, 0.709, 0.3883, 0.541, 0.4106, 0.541, 0.4106, 0.541, 0.3883, 0.541, 0.5894, 0.541, 0.5894, 0.709, 0.5894, 0.709, 0.5894, 0.541, 0.5894, 0.709, 0.567, 0.709, 0.567, 0.709, 0.5894, 0.709, 0.4106, 0.541, 0.4106, 0.709, 0.4106, 0.709, 0.4106, 0.541, 0.433, 0.541, 0.4553, 0.541, 0.4553, 0.541, 0.433, 0.541, 0.567, 0.709, 0.567, 0.541, 0.567, 0.541, 0.567, 0.709, 0.5447, 0.541, 0.5447, 0.709, 0.5447, 0.709, 0.5447, 0.541, 0.567, 0.541, 0.5894, 0.541, 0.5894, 0.541, 0.567, 0.541, 0.5447, 0.709, 0.5223, 0.709, 0.5223, 0.709, 0.5447, 0.709, 0.5223, 0.709, 0.5223, 0.541, 0.5223, 0.541, 0.5223, 0.709, 0.6, 0.7222, 0.625, 0.7222, 0.625, 0.75, 0.6, 0.75, 0.6, 0.5, 0.625, 0.5, 0.625, 0.5278, 0.6, 0.5278, 0.375, 0.5, 0.4, 0.5, 0.4, 0.5278, 0.375, 0.5278, 0.4, 0.5, 0.425, 0.5, 0.425, 0.5278, 0.4, 0.5278, 0.425, 0.5, 0.45, 0.5, 0.45, 0.5278, 0.425, 0.5278, 0.45, 0.5, 0.475, 0.5, 0.475, 0.5278, 0.45, 0.5278, 0.475, 0.5, 0.5, 0.5, 0.5, 0.5278, 0.475, 0.5278, 0.5, 0.5, 0.525, 0.5, 0.525, 0.5278, 0.5, 0.5278, 0.525, 0.5, 0.55, 0.5, 0.55, 0.5278, 0.525, 0.5278, 0.55, 0.5, 0.575, 0.5, 0.575, 0.5278, 0.55, 0.5278, 0.575, 0.5, 0.6, 0.5, 0.6, 0.5278, 0.575, 0.5278, 0.375, 0.7222, 0.4, 0.7222, 0.4, 0.75, 0.375, 0.75, 0.4, 0.7222, 0.425, 0.7222, 0.425, 0.75, 0.4, 0.75, 0.425, 0.7222, 0.45, 0.7222, 0.45, 0.75, 0.425, 0.75, 0.45, 0.7222, 0.475, 0.7222, 0.475, 0.75, 0.45, 0.75, 0.475, 0.7222, 0.5, 0.7222, 0.5, 0.75, 0.475, 0.75, 0.5, 0.7222, 0.525, 0.7222, 0.525, 0.75, 0.5, 0.75, 0.525, 0.7222, 0.55, 0.7222, 0.55, 0.75, 0.525, 0.75, 0.55, 0.7222, 0.575, 0.7222, 0.575, 0.75, 0.55, 0.75, 0.575, 0.7222, 0.6, 0.7222, 0.6, 0.75, 0.575, 0.75, 0.375, 0.5278, 0.375, 0.5, 0.375, 0.5, 0.375, 0.5278, 0.525, 0.5278, 0.5, 0.5278, 0.5, 0.5278, 0.525, 0.5278, 0.625, 0.75, 0.6, 0.75, 0.6, 0.75, 0.625, 0.75, 0.6, 0.7222, 0.625, 0.7222, 0.625, 0.7222, 0.6, 0.7222, 0.625, 0.7222, 0.625, 0.75, 0.625, 0.75, 0.625, 0.7222, 0.5, 0.5278, 0.475, 0.5278, 0.475, 0.5278, 0.5, 0.5278, 0.375, 0.75, 0.375, 0.7222, 0.375, 0.7222, 0.375, 0.75, 0.6, 0.75, 0.575, 0.75, 0.575, 0.75, 0.6, 0.75, 0.575, 0.7222, 0.6, 0.7222, 0.6, 0.7222, 0.575, 0.7222, 0.4, 0.75, 0.375, 0.75, 0.375, 0.75, 0.4, 0.75, 0.475, 0.5278, 0.45, 0.5278, 0.45, 0.5278, 0.475, 0.5278, 0.575, 0.75, 0.55, 0.75, 0.55, 0.75, 0.575, 0.75, 0.55, 0.7222, 0.575, 0.7222, 0.575, 0.7222, 0.55, 0.7222, 0.45, 0.5278, 0.425, 0.5278, 0.425, 0.5278, 0.45, 0.5278, 0.375, 0.7222, 0.4, 0.7222, 0.4, 0.7222, 0.375, 0.7222, 0.55, 0.75, 0.525, 0.75, 0.525, 0.75, 0.55, 0.75, 0.525, 0.7222, 0.55, 0.7222, 0.55, 0.7222, 0.525, 0.7222, 0.425, 0.5278, 0.4, 0.5278, 0.4, 0.5278, 0.425, 0.5278, 0.525, 0.75, 0.5, 0.75, 0.5, 0.75, 0.525, 0.75, 0.5, 0.7222, 0.525, 0.7222, 0.525, 0.7222, 0.5, 0.7222, 0.6, 0.5, 0.625, 0.5, 0.625, 0.5, 0.6, 0.5, 0.5, 0.75, 0.475, 0.75, 0.475, 0.75, 0.5, 0.75, 0.475, 0.7222, 0.5, 0.7222, 0.5, 0.7222, 0.475, 0.7222, 0.575, 0.5, 0.6, 0.5, 0.6, 0.5, 0.575, 0.5, 0.6117, 0.541, 0.6117, 0.709, 0.5894, 0.709, 0.5894, 0.541, 0.567, 0.541, 0.567, 0.709, 0.5447, 0.709, 0.5447, 0.541, 0.5223, 0.541, 0.5223, 0.709, 0.5, 0.709, 0.5, 0.541, 0.4777, 0.541, 0.4777, 0.709, 0.4553, 0.709, 0.4553, 0.541, 0.433, 0.541, 0.433, 0.709, 0.4106, 0.709, 0.4106, 0.541, 0.433, 0.709, 0.4106, 0.709, 0.4106, 0.709, 0.433, 0.709, 0.5894, 0.709, 0.5894, 0.541, 0.5894, 0.541, 0.5894, 0.709, 0.4106, 0.709, 0.4106, 0.541, 0.4106, 0.541, 0.4106, 0.709, 0.5894, 0.541, 0.6117, 0.541, 0.6117, 0.541, 0.5894, 0.541, 0.567, 0.541, 0.567, 0.709, 0.567, 0.709, 0.567, 0.541, 0.567, 0.709, 0.5447, 0.709, 0.5447, 0.709, 0.567, 0.709, 0.4106, 0.541, 0.433, 0.541, 0.433, 0.541, 0.4106, 0.541, 0.5447, 0.709, 0.5447, 0.541, 0.5447, 0.541, 0.5447, 0.709, 0.5223, 0.541, 0.5223, 0.709, 0.5223, 0.709, 0.5223, 0.541, 0.5447, 0.541, 0.567, 0.541, 0.567, 0.541, 0.5447, 0.541, 0.5223, 0.709, 0.5, 0.709, 0.5, 0.709, 0.5223, 0.709, 0.5, 0.709, 0.5, 0.541, 0.5, 0.541, 0.5, 0.709, 0.6117, 0.541, 0.6117, 0.709, 0.6117, 0.709, 0.6117, 0.541, 0.4777, 0.541, 0.4777, 0.709, 0.4777, 0.709, 0.4777, 0.541, 0.5, 0.541, 0.5223, 0.541, 0.5223, 0.541, 0.5, 0.541, 0.6, 0.375, 0.6, 0.5, 0.625, 0.5, 0.625, 0.375, 0.4, 0.5, 0.4, 0.5, 0.425, 0.5, 0.425, 0.5, 0.25, 0.7222, 0.25, 0.75, 0.375, 0.75, 0.375, 0.7222, 0.6, 0.75, 0.6, 0.875, 0.625, 0.875, 0.625, 0.75, 0.375, 0.7222, 0.375, 0.5278, 0.25, 0.5278, 0.25, 0.7222, 0.625, 0.7222, 0.625, 0.75, 0.75, 0.75, 0.75, 0.7222, 0.4106, 0.709, 0.4106, 0.709, 0.3883, 0.709, 0.3883, 0.709, 0.55, 0.5278, 0.55, 0.5278, 0.525, 0.5278, 0.525, 0.5278, 0.25, 0.5, 0.25, 0.5278, 0.375, 0.5278, 0.375, 0.5, 0.75, 0.7222, 0.75, 0.5278, 0.625, 0.5278, 0.625, 0.7222, 0.625, 0.5, 0.625, 0.5278, 0.75, 0.5278, 0.75, 0.5, 0.6117, 0.709, 0.625, 0.7222, 0.625, 0.5278, 0.6117, 0.541, 0.5894, 0.709, 0.6, 0.7222, 0.625, 0.7222, 0.6117, 0.709, 0.3883, 0.541, 0.375, 0.5278, 0.375, 0.7222, 0.3883, 0.709, 0.4106, 0.541, 0.4, 0.5278, 0.375, 0.5278, 0.3883, 0.541, 0.6117, 0.541, 0.625, 0.5278, 0.6, 0.5278, 0.5894, 0.541, 0.5894, 0.541, 0.6, 0.5278, 0.575, 0.5278, 0.567, 0.541, 0.567, 0.541, 0.575, 0.5278, 0.55, 0.5278, 0.5447, 0.541, 0.5447, 0.541, 0.55, 0.5278, 0.525, 0.5278, 0.5223, 0.541, 0.5223, 0.541, 0.525, 0.5278, 0.5, 0.5278, 0.5, 0.541, 0.5, 0.541, 0.5, 0.5278, 0.475, 0.5278, 0.4777, 0.541, 0.4777, 0.541, 0.475, 0.5278, 0.45, 0.5278, 0.4553, 0.541, 0.4553, 0.541, 0.45, 0.5278, 0.425, 0.5278, 0.433, 0.541, 0.433, 0.541, 0.425, 0.5278, 0.4, 0.5278, 0.4106, 0.541, 0.3883, 0.709, 0.375, 0.7222, 0.4, 0.7222, 0.4106, 0.709, 0.4106, 0.709, 0.4, 0.7222, 0.425, 0.7222, 0.433, 0.709, 0.433, 0.709, 0.425, 0.7222, 0.45, 0.7222, 0.4553, 0.709, 0.4553, 0.709, 0.45, 0.7222, 0.475, 0.7222, 0.4777, 0.709, 0.4777, 0.709, 0.475, 0.7222, 0.5, 0.7222, 0.5, 0.709, 0.5, 0.709, 0.5, 0.7222, 0.525, 0.7222, 0.5223, 0.709, 0.5223, 0.709, 0.525, 0.7222, 0.55, 0.7222, 0.5447, 0.709, 0.5447, 0.709, 0.55, 0.7222, 0.575, 0.7222, 0.567, 0.709, 0.567, 0.709, 0.575, 0.7222, 0.6, 0.7222, 0.5894, 0.709, 0.375, 0.5, 0.375, 0.5, 0.4, 0.5, 0.4, 0.5, 0.425, 0.5, 0.425, 0.5, 0.45, 0.5, 0.45, 0.5, 0.575, 0.5278, 0.575, 0.5278, 0.55, 0.5278, 0.55, 0.5278, 0.45, 0.5, 0.45, 0.5, 0.475, 0.5, 0.475, 0.5, 0.6, 0.5278, 0.6, 0.5278, 0.575, 0.5278, 0.575, 0.5278, 0.475, 0.5, 0.475, 0.5, 0.5, 0.5, 0.5, 0.5, 0.625, 0.5278, 0.625, 0.5278, 0.6, 0.5278, 0.6, 0.5278, 0.5, 0.5, 0.5, 0.5, 0.525, 0.5, 0.525, 0.5, 0.4, 0.7222, 0.4, 0.7222, 0.425, 0.7222, 0.425, 0.7222, 0.4553, 0.541, 0.4553, 0.541, 0.4777, 0.541, 0.4777, 0.541, 0.4777, 0.709, 0.4777, 0.709, 0.4777, 0.541, 0.4777, 0.541, 0.433, 0.541, 0.433, 0.541, 0.433, 0.709, 0.433, 0.709, 0.5, 0.709, 0.5, 0.709, 0.4777, 0.709, 0.4777, 0.709, 0.6117, 0.709, 0.6117, 0.709, 0.5894, 0.709, 0.5894, 0.709, 0.5223, 0.541, 0.5223, 0.541, 0.5447, 0.541, 0.5447, 0.541, 0.4553, 0.709, 0.4553, 0.709, 0.4553, 0.541, 0.4553, 0.541, 0.5, 0.541, 0.5, 0.541, 0.5, 0.709, 0.5, 0.709, 0.4777, 0.709, 0.4777, 0.709, 0.4553, 0.709, 0.4553, 0.709, 0.375, 0.75, 0.375, 0.875, 0.4, 0.875, 0.4, 0.75, 0.4, 0.75, 0.4, 0.875, 0.425, 0.875, 0.425, 0.75, 0.425, 0.75, 0.425, 0.875, 0.45, 0.875, 0.45, 0.75, 0.45, 0.75, 0.45, 0.875, 0.475, 0.875, 0.475, 0.75, 0.475, 0.75, 0.475, 0.875, 0.5, 0.875, 0.5, 0.75, 0.5, 0.75, 0.5, 0.875, 0.525, 0.875, 0.525, 0.75, 0.525, 0.75, 0.525, 0.875, 0.55, 0.875, 0.55, 0.75, 0.55, 0.75, 0.55, 0.875, 0.575, 0.875, 0.575, 0.75, 0.575, 0.75, 0.575, 0.875, 0.6, 0.875, 0.6, 0.75, 0.425, 0.75, 0.425, 0.75, 0.4, 0.75, 0.4, 0.75, 0.4, 0.5278, 0.4, 0.5278, 0.375, 0.5278, 0.375, 0.5278, 0.525, 0.5, 0.525, 0.5, 0.55, 0.5, 0.55, 0.5, 0.425, 0.7222, 0.425, 0.7222, 0.45, 0.7222, 0.45, 0.7222, 0.45, 0.75, 0.45, 0.75, 0.425, 0.75, 0.425, 0.75, 0.55, 0.5, 0.55, 0.5, 0.575, 0.5, 0.575, 0.5, 0.45, 0.7222, 0.45, 0.7222, 0.475, 0.7222, 0.475, 0.7222, 0.475, 0.75, 0.475, 0.75, 0.45, 0.75, 0.45, 0.75, 0.625, 0.5, 0.625, 0.5, 0.625, 0.5278, 0.625, 0.5278, 0.375, 0.375, 0.375, 0.5, 0.4, 0.5, 0.4, 0.375, 0.4, 0.375, 0.4, 0.5, 0.425, 0.5, 0.425, 0.375, 0.425, 0.375, 0.425, 0.5, 0.45, 0.5, 0.45, 0.375, 0.45, 0.375, 0.45, 0.5, 0.475, 0.5, 0.475, 0.375, 0.475, 0.375, 0.475, 0.5, 0.5, 0.5, 0.5, 0.375, 0.5, 0.375, 0.5, 0.5, 0.525, 0.5, 0.525, 0.375, 0.525, 0.375, 0.525, 0.5, 0.55, 0.5, 0.55, 0.375, 0.55, 0.375, 0.55, 0.5, 0.575, 0.5, 0.575, 0.375, 0.575, 0.375, 0.575, 0.5, 0.6, 0.5, 0.6, 0.375, 0.4106, 0.541, 0.3883, 0.541, 0.3883, 0.709, 0.4106, 0.709, 0.5894, 0.541, 0.567, 0.541, 0.567, 0.709, 0.5894, 0.709, 0.5447, 0.541, 0.5223, 0.541, 0.5223, 0.709, 0.5447, 0.709, 0.5, 0.541, 0.4777, 0.541, 0.4777, 0.709, 0.5, 0.709, 0.4553, 0.541, 0.433, 0.541, 0.433, 0.709, 0.4553, 0.709, 0.4553, 0.541, 0.4553, 0.541, 0.4553, 0.709, 0.4553, 0.709, 0.3883, 0.709, 0.3883, 0.709, 0.3883, 0.541, 0.3883, 0.541, 0.4777, 0.541, 0.4777, 0.541, 0.5, 0.541, 0.5, 0.541, 0.4553, 0.709, 0.4553, 0.709, 0.433, 0.709, 0.433, 0.709, 0.433, 0.709, 0.433, 0.709, 0.433, 0.541, 0.433, 0.541, 0.3883, 0.541, 0.3883, 0.541, 0.4106, 0.541, 0.4106, 0.541, 0.5894, 0.541, 0.5894, 0.541, 0.5894, 0.709, 0.5894, 0.709, 0.5894, 0.709, 0.5894, 0.709, 0.567, 0.709, 0.567, 0.709, 0.4106, 0.541, 0.4106, 0.541, 0.4106, 0.709, 0.4106, 0.709, 0.433, 0.541, 0.433, 0.541, 0.4553, 0.541, 0.4553, 0.541, 0.567, 0.709, 0.567, 0.709, 0.567, 0.541, 0.567, 0.541, 0.5447, 0.541, 0.5447, 0.541, 0.5447, 0.709, 0.5447, 0.709, 0.567, 0.541, 0.567, 0.541, 0.5894, 0.541, 0.5894, 0.541, 0.5447, 0.709, 0.5447, 0.709, 0.5223, 0.709, 0.5223, 0.709, 0.5223, 0.709, 0.5223, 0.709, 0.5223, 0.541, 0.5223, 0.541, 0.6, 0.7222, 0.6, 0.75, 0.625, 0.75, 0.625, 0.7222, 0.6, 0.5, 0.6, 0.5278, 0.625, 0.5278, 0.625, 0.5, 0.375, 0.5, 0.375, 0.5278, 0.4, 0.5278, 0.4, 0.5, 0.4, 0.5, 0.4, 0.5278, 0.425, 0.5278, 0.425, 0.5, 0.425, 0.5, 0.425, 0.5278, 0.45, 0.5278, 0.45, 0.5, 0.45, 0.5, 0.45, 0.5278, 0.475, 0.5278, 0.475, 0.5, 0.475, 0.5, 0.475, 0.5278, 0.5, 0.5278, 0.5, 0.5, 0.5, 0.5, 0.5, 0.5278, 0.525, 0.5278, 0.525, 0.5, 0.525, 0.5, 0.525, 0.5278, 0.55, 0.5278, 0.55, 0.5, 0.55, 0.5, 0.55, 0.5278, 0.575, 0.5278, 0.575, 0.5, 0.575, 0.5, 0.575, 0.5278, 0.6, 0.5278, 0.6, 0.5, 0.375, 0.7222, 0.375, 0.75, 0.4, 0.75, 0.4, 0.7222, 0.4, 0.7222, 0.4, 0.75, 0.425, 0.75, 0.425, 0.7222, 0.425, 0.7222, 0.425, 0.75, 0.45, 0.75, 0.45, 0.7222, 0.45, 0.7222, 0.45, 0.75, 0.475, 0.75, 0.475, 0.7222, 0.475, 0.7222, 0.475, 0.75, 0.5, 0.75, 0.5, 0.7222, 0.5, 0.7222, 0.5, 0.75, 0.525, 0.75, 0.525, 0.7222, 0.525, 0.7222, 0.525, 0.75, 0.55, 0.75, 0.55, 0.7222, 0.55, 0.7222, 0.55, 0.75, 0.575, 0.75, 0.575, 0.7222, 0.575, 0.7222, 0.575, 0.75, 0.6, 0.75, 0.6, 0.7222, 0.375, 0.5278, 0.375, 0.5278, 0.375, 0.5, 0.375, 0.5, 0.525, 0.5278, 0.525, 0.5278, 0.5, 0.5278, 0.5, 0.5278, 0.625, 0.75, 0.625, 0.75, 0.6, 0.75, 0.6, 0.75, 0.6, 0.7222, 0.6, 0.7222, 0.625, 0.7222, 0.625, 0.7222, 0.625, 0.7222, 0.625, 0.7222, 0.625, 0.75, 0.625, 0.75, 0.5, 0.5278, 0.5, 0.5278, 0.475, 0.5278, 0.475, 0.5278, 0.375, 0.75, 0.375, 0.75, 0.375, 0.7222, 0.375, 0.7222, 0.6, 0.75, 0.6, 0.75, 0.575, 0.75, 0.575, 0.75, 0.575, 0.7222, 0.575, 0.7222, 0.6, 0.7222, 0.6, 0.7222, 0.4, 0.75, 0.4, 0.75, 0.375, 0.75, 0.375, 0.75, 0.475, 0.5278, 0.475, 0.5278, 0.45, 0.5278, 0.45, 0.5278, 0.575, 0.75, 0.575, 0.75, 0.55, 0.75, 0.55, 0.75, 0.55, 0.7222, 0.55, 0.7222, 0.575, 0.7222, 0.575, 0.7222, 0.45, 0.5278, 0.45, 0.5278, 0.425, 0.5278, 0.425, 0.5278, 0.375, 0.7222, 0.375, 0.7222, 0.4, 0.7222, 0.4, 0.7222, 0.55, 0.75, 0.55, 0.75, 0.525, 0.75, 0.525, 0.75, 0.525, 0.7222, 0.525, 0.7222, 0.55, 0.7222, 0.55, 0.7222, 0.425, 0.5278, 0.425, 0.5278, 0.4, 0.5278, 0.4, 0.5278, 0.525, 0.75, 0.525, 0.75, 0.5, 0.75, 0.5, 0.75, 0.5, 0.7222, 0.5, 0.7222, 0.525, 0.7222, 0.525, 0.7222, 0.6, 0.5, 0.6, 0.5, 0.625, 0.5, 0.625, 0.5, 0.5, 0.75, 0.5, 0.75, 0.475, 0.75, 0.475, 0.75, 0.475, 0.7222, 0.475, 0.7222, 0.5, 0.7222, 0.5, 0.7222, 0.575, 0.5, 0.575, 0.5, 0.6, 0.5, 0.6, 0.5, 0.6117, 0.541, 0.5894, 0.541, 0.5894, 0.709, 0.6117, 0.709, 0.567, 0.541, 0.5447, 0.541, 0.5447, 0.709, 0.567, 0.709, 0.5223, 0.541, 0.5, 0.541, 0.5, 0.709, 0.5223, 0.709, 0.4777, 0.541, 0.4553, 0.541, 0.4553, 0.709, 0.4777, 0.709, 0.433, 0.541, 0.4106, 0.541, 0.4106, 0.709, 0.433, 0.709, 0.433, 0.709, 0.433, 0.709, 0.4106, 0.709, 0.4106, 0.709, 0.5894, 0.709, 0.5894, 0.709, 0.5894, 0.541, 0.5894, 0.541, 0.4106, 0.709, 0.4106, 0.709, 0.4106, 0.541, 0.4106, 0.541, 0.5894, 0.541, 0.5894, 0.541, 0.6117, 0.541, 0.6117, 0.541, 0.567, 0.541, 0.567, 0.541, 0.567, 0.709, 0.567, 0.709, 0.567, 0.709, 0.567, 0.709, 0.5447, 0.709, 0.5447, 0.709, 0.4106, 0.541, 0.4106, 0.541, 0.433, 0.541, 0.433, 0.541, 0.5447, 0.709, 0.5447, 0.709, 0.5447, 0.541, 0.5447, 0.541, 0.5223, 0.541, 0.5223, 0.541, 0.5223, 0.709, 0.5223, 0.709, 0.5447, 0.541, 0.5447, 0.541, 0.567, 0.541, 0.567, 0.541, 0.5223, 0.709, 0.5223, 0.709, 0.5, 0.709, 0.5, 0.709, 0.5, 0.709, 0.5, 0.709, 0.5, 0.541, 0.5, 0.541, 0.6117, 0.541, 0.6117, 0.541, 0.6117, 0.709, 0.6117, 0.709, 0.4777, 0.541, 0.4777, 0.541, 0.4777, 0.709, 0.4777, 0.709, 0.5, 0.541, 0.5, 0.541, 0.5223, 0.541, 0.5223, 0.541, 0.5894, 0.541, 0.567, 0.541, 0.567, 0.709, 0.5894, 0.709, 0.5894, 0.541, 0.5894, 0.709, 0.567, 0.709, 0.567, 0.541, 0.5894, 0.541, 0.5894, 0.709, 0.5894, 0.709, 0.5894, 0.541, 0.5894, 0.709, 0.567, 0.709, 0.567, 0.709, 0.5894, 0.709, 0.567, 0.709, 0.567, 0.541, 0.567, 0.541, 0.567, 0.709, 0.567, 0.541, 0.5894, 0.541, 0.5894, 0.541, 0.567, 0.541, 0.5894, 0.541, 0.5894, 0.709, 0.567, 0.709, 0.567, 0.541, 0.5894, 0.541, 0.567, 0.541, 0.567, 0.709, 0.5894, 0.709, 0.5894, 0.541, 0.5894, 0.541, 0.5894, 0.709, 0.5894, 0.709, 0.5894, 0.709, 0.5894, 0.709, 0.567, 0.709, 0.567, 0.709, 0.567, 0.709, 0.567, 0.709, 0.567, 0.541, 0.567, 0.541, 0.567, 0.541, 0.567, 0.541, 0.5894, 0.541, 0.5894, 0.541, 0.5894, 0.541, 0.567, 0.541, 0.567, 0.709, 0.5894, 0.709, 0.5894, 0.541, 0.5894, 0.709, 0.567, 0.709, 0.567, 0.541, 0.5894, 0.541, 0.5894, 0.709, 0.5894, 0.709, 0.5894, 0.541, 0.5894, 0.709, 0.567, 0.709, 0.567, 0.709, 0.5894, 0.709, 0.567, 0.709, 0.567, 0.541, 0.567, 0.541, 0.567, 0.709, 0.567, 0.541, 0.5894, 0.541, 0.5894, 0.541, 0.567, 0.541, 0.5894, 0.541, 0.5894, 0.709, 0.567, 0.709, 0.567, 0.541, 0.5894, 0.541, 0.567, 0.541, 0.567, 0.709, 0.5894, 0.709, 0.5894, 0.541, 0.5894, 0.541, 0.5894, 0.709, 0.5894, 0.709, 0.5894, 0.709, 0.5894, 0.709, 0.567, 0.709, 0.567, 0.709, 0.567, 0.709, 0.567, 0.709, 0.567, 0.541, 0.567, 0.541, 0.567, 0.541, 0.567, 0.541, 0.5894, 0.541, 0.5894, 0.541, 0.5894, 0.541, 0.567, 0.541, 0.567, 0.709, 0.5894, 0.709, 0.5894, 0.541, 0.5894, 0.709, 0.567, 0.709, 0.567, 0.541, 0.5894, 0.541, 0.5894, 0.709, 0.5894, 0.709, 0.5894, 0.541, 0.5894, 0.709, 0.567, 0.709, 0.567, 0.709, 0.5894, 0.709, 0.567, 0.709, 0.567, 0.541, 0.567, 0.541, 0.567, 0.709, 0.567, 0.541, 0.5894, 0.541, 0.5894, 0.541, 0.567, 0.541, 0.5894, 0.541, 0.5894, 0.709, 0.567, 0.709, 0.567, 0.541, 0.5894, 0.541, 0.567, 0.541, 0.567, 0.709, 0.5894, 0.709, 0.5894, 0.541, 0.5894, 0.541, 0.5894, 0.709, 0.5894, 0.709, 0.5894, 0.709, 0.5894, 0.709, 0.567, 0.709, 0.567, 0.709, 0.567, 0.709, 0.567, 0.709, 0.567, 0.541, 0.567, 0.541, 0.567, 0.541, 0.567, 0.541, 0.5894, 0.541, 0.5894, 0.541, 0.5894, 0.541, 0.567, 0.541, 0.567, 0.709, 0.5894, 0.709, 0.5894, 0.541, 0.5894, 0.709, 0.567, 0.709, 0.567, 0.541, 0.5894, 0.541, 0.5894, 0.709, 0.5894, 0.709, 0.5894, 0.541, 0.5894, 0.709, 0.567, 0.709, 0.567, 0.709, 0.5894, 0.709, 0.567, 0.709, 0.567, 0.541, 0.567, 0.541, 0.567, 0.709, 0.567, 0.541, 0.5894, 0.541, 0.5894, 0.541, 0.567, 0.541, 0.5894, 0.541, 0.5894, 0.709, 0.567, 0.709, 0.567, 0.541, 0.5894, 0.541, 0.567, 0.541, 0.567, 0.709, 0.5894, 0.709, 0.5894, 0.541, 0.5894, 0.541, 0.5894, 0.709, 0.5894, 0.709, 0.5894, 0.709, 0.5894, 0.709, 0.567, 0.709, 0.567, 0.709, 0.567, 0.709, 0.567, 0.709, 0.567, 0.541, 0.567, 0.541, 0.567, 0.541, 0.567, 0.541, 0.5894, 0.541, 0.5894, 0.541, 0.5894, 0.541, 0.567, 0.541, 0.567, 0.709, 0.5894, 0.709, 0.5894, 0.541, 0.5894, 0.709, 0.567, 0.709, 0.567, 0.541, 0.5894, 0.541, 0.5894, 0.709, 0.5894, 0.709, 0.5894, 0.541, 0.5894, 0.709, 0.567, 0.709, 0.567, 0.709, 0.5894, 0.709, 0.567, 0.709, 0.567, 0.541, 0.567, 0.541, 0.567, 0.709, 0.567, 0.541, 0.5894, 0.541, 0.5894, 0.541, 0.567, 0.541, 0.5894, 0.541, 0.5894, 0.709, 0.567, 0.709, 0.567, 0.541, 0.5894, 0.541, 0.567, 0.541, 0.567, 0.709, 0.5894, 0.709, 0.5894, 0.541, 0.5894, 0.541, 0.5894, 0.709, 0.5894, 0.709, 0.5894, 0.709, 0.5894, 0.709, 0.567, 0.709, 0.567, 0.709, 0.567, 0.709, 0.567, 0.709, 0.567, 0.541, 0.567, 0.541, 0.567, 0.541, 0.567, 0.541, 0.5894, 0.541, 0.5894, 0.541])
me_cube_001.materials.append(mat_light)
me_cube_001.materials.append(mat_bluee)
me_cube_001.materials.append(mat_dark)
me_cube_001.materials.append(mat_green)
me_cube_001.use_remesh_fix_poles = True
me_cube_001.use_remesh_preserve_attributes = False
me_cube_001.use_mirror_vertex_groups = False
me_cube_001.update()

# ---- objects
ob_server = bpy.data.objects.new('Server', me_cube_001)

# ---- transforms, parenting, visibility, modifiers, constraints
ob_server.location = (0.0, 0.0, 2.0)
ob_server.scale = (1.0, 1.165, 2.0)
ob_server.lineart.crease_threshold = 0.0

# ---- collection membership
col_collection.objects.link(ob_server)

# ---- scene / render settings (as saved in the file)
scene.frame_start = 1; scene.frame_end = 250; scene.frame_set(1)
scene.render.engine = 'BLENDER_EEVEE_NEXT'
scene.cycles.use_denoising = False
scene.cycles.samples = 128
scene.cycles.sampling_pattern = 'TABULATED_SOBOL'
scene.cycles.use_adaptive_sampling = False
scene.cycles.use_light_tree = False
scene.view_settings.view_transform = 'Filmic'
bpy.context.view_layer.update()

# ---- added for rendering (the .blend has no active camera and no usable light): camera, sun
cam_auto = bpy.data.cameras.new('AutoCamera')
cam_auto.lens = 50.0
cam_auto.sensor_width = 36.0
cam_auto.clip_end = 1000.0
ob_auto_camera = bpy.data.objects.new('AutoCamera', cam_auto)
scene.collection.objects.link(ob_auto_camera)
ob_auto_camera.location = (4.78264, -5.73916, 5.82611)
ob_auto_camera.rotation_euler = (1.09748, -7.21219e-08, 0.694738)
scene.camera = ob_auto_camera
light_auto_sun = bpy.data.lights.new('AutoSun', 'SUN')
light_auto_sun.energy = 3.0
light_auto_sun.angle = 0.0523599
ob_auto_sun = bpy.data.objects.new('AutoSun', light_auto_sun)
scene.collection.objects.link(ob_auto_sun)
ob_auto_sun.rotation_euler = (0.872665, 0.174533, 0.523599)
bpy.context.view_layer.update()

